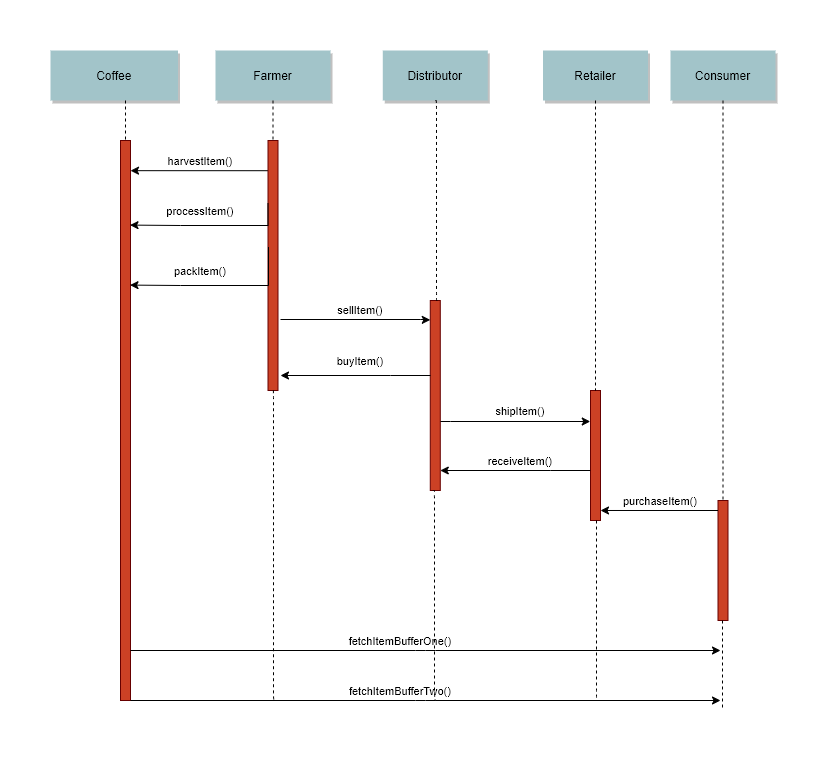

The diagram above was exported from draw.io. Its source (the exported page's mxGraphModel, read from the mxfile embedded in the PNG):
<mxGraphModel dx="868" dy="530" grid="1" gridSize="10" guides="1" tooltips="1" connect="1" arrows="1" fold="1" page="0" pageScale="1.5" pageWidth="826" pageHeight="1169" background="#ffffff" math="0" shadow="0">
  <root>
    <mxCell id="0" />
    <mxCell id="1" parent="0" />
    <mxCell id="2" value="" style="fillColor=#CC4125;strokeColor=#660000" parent="1" vertex="1">
      <mxGeometry x="200" y="150" width="10" height="560" as="geometry" />
    </mxCell>
    <mxCell id="4" value="Coffee" style="shadow=1;fillColor=#A2C4C9;strokeColor=none" parent="1" vertex="1">
      <mxGeometry x="130" y="60" width="127.5" height="50" as="geometry" />
    </mxCell>
    <mxCell id="Fxr8OQbXoUhnVrW8fApi-93" style="edgeStyle=orthogonalEdgeStyle;rounded=0;orthogonalLoop=1;jettySize=auto;html=1;exitX=0.05;exitY=0.1;exitDx=0;exitDy=0;exitPerimeter=0;" parent="1" source="6" edge="1">
      <mxGeometry relative="1" as="geometry">
        <mxPoint x="343" y="180" as="sourcePoint" />
        <mxPoint x="210" y="180.17" as="targetPoint" />
        <Array as="points">
          <mxPoint x="350" y="184" />
          <mxPoint x="350" y="180" />
        </Array>
      </mxGeometry>
    </mxCell>
    <mxCell id="6" value="" style="fillColor=#CC4125;strokeColor=#660000" parent="1" vertex="1">
      <mxGeometry x="347.5" y="150" width="10" height="250" as="geometry" />
    </mxCell>
    <mxCell id="7" value="Farmer" style="shadow=1;fillColor=#A2C4C9;strokeColor=none" parent="1" vertex="1">
      <mxGeometry x="295" y="60" width="115" height="50" as="geometry" />
    </mxCell>
    <mxCell id="8" value="" style="edgeStyle=none;endArrow=none;dashed=1" parent="1" source="7" target="6" edge="1">
      <mxGeometry x="272.3350694444445" y="165" width="100" height="100" as="geometry">
        <mxPoint x="347.2588734567901" y="110" as="sourcePoint" />
        <mxPoint x="347.5761959876544" y="165" as="targetPoint" />
      </mxGeometry>
    </mxCell>
    <mxCell id="15" value="Distributor" style="shadow=1;fillColor=#A2C4C9;strokeColor=none" parent="1" vertex="1">
      <mxGeometry x="462.2839506172839" y="59.99999999999997" width="105" height="50" as="geometry" />
    </mxCell>
    <mxCell id="17" value="" style="fillColor=#CC4125;strokeColor=#660000" parent="1" vertex="1">
      <mxGeometry x="509.78" y="310" width="10" height="190" as="geometry" />
    </mxCell>
    <mxCell id="21" value="" style="fillColor=#CC4125;strokeColor=#660000" parent="1" vertex="1">
      <mxGeometry x="670" y="400" width="10" height="130" as="geometry" />
    </mxCell>
    <mxCell id="22" value="Retailer" style="shadow=1;fillColor=#A2C4C9;strokeColor=none" parent="1" vertex="1">
      <mxGeometry x="622.5" y="60" width="105" height="50" as="geometry" />
    </mxCell>
    <mxCell id="23" value="" style="edgeStyle=none;endArrow=none;dashed=1" parent="1" source="22" target="21" edge="1">
      <mxGeometry x="614.4878472222224" y="174.99999999999997" width="100" height="100" as="geometry">
        <mxPoint x="674.6527777777778" y="110" as="sourcePoint" />
        <mxPoint x="674.6527777777778" y="260" as="targetPoint" />
      </mxGeometry>
    </mxCell>
    <mxCell id="24" value="Consumer" style="shadow=1;fillColor=#A2C4C9;strokeColor=none" parent="1" vertex="1">
      <mxGeometry x="750" y="60" width="105" height="50" as="geometry" />
    </mxCell>
    <mxCell id="25" value="" style="edgeStyle=none;endArrow=none;dashed=1" parent="1" source="24" target="26" edge="1">
      <mxGeometry x="727.3350694444446" y="165" width="100" height="100" as="geometry">
        <mxPoint x="802.2588734567901" y="110" as="sourcePoint" />
        <mxPoint x="802.5761959876544" y="165" as="targetPoint" />
      </mxGeometry>
    </mxCell>
    <mxCell id="26" value="" style="fillColor=#CC4125;strokeColor=#660000" parent="1" vertex="1">
      <mxGeometry x="797.5" y="510" width="10" height="120" as="geometry" />
    </mxCell>
    <mxCell id="33" value="" style="edgeStyle=elbowEdgeStyle;elbow=horizontal;endArrow=none;dashed=1" parent="1" source="4" target="2" edge="1">
      <mxGeometry x="230.00000000000003" y="310" width="100" height="100" as="geometry">
        <mxPoint x="230.00000000000003" y="410" as="sourcePoint" />
        <mxPoint x="330" y="310" as="targetPoint" />
      </mxGeometry>
    </mxCell>
    <mxCell id="Fxr8OQbXoUhnVrW8fApi-99" style="edgeStyle=orthogonalEdgeStyle;rounded=0;orthogonalLoop=1;jettySize=auto;html=1;exitX=0;exitY=0.25;exitDx=0;exitDy=0;" parent="1" source="6" edge="1">
      <mxGeometry relative="1" as="geometry">
        <mxPoint x="343" y="235" as="sourcePoint" />
        <mxPoint x="209.5" y="234.59" as="targetPoint" />
        <Array as="points">
          <mxPoint x="260" y="235" />
          <mxPoint x="260" y="235" />
        </Array>
      </mxGeometry>
    </mxCell>
    <mxCell id="Fxr8OQbXoUhnVrW8fApi-101" style="edgeStyle=orthogonalEdgeStyle;rounded=0;orthogonalLoop=1;jettySize=auto;html=1;exitX=0.05;exitY=0.426;exitDx=0;exitDy=0;exitPerimeter=0;" parent="1" source="6" edge="1">
      <mxGeometry relative="1" as="geometry">
        <mxPoint x="343" y="295" as="sourcePoint" />
        <mxPoint x="209.5" y="294.59000000000003" as="targetPoint" />
        <Array as="points">
          <mxPoint x="260" y="295" />
          <mxPoint x="260" y="295" />
        </Array>
      </mxGeometry>
    </mxCell>
    <mxCell id="Fxr8OQbXoUhnVrW8fApi-105" style="edgeStyle=orthogonalEdgeStyle;rounded=0;orthogonalLoop=1;jettySize=auto;html=1;" parent="1" edge="1">
      <mxGeometry relative="1" as="geometry">
        <mxPoint x="510" y="385" as="sourcePoint" />
        <mxPoint x="360" y="385" as="targetPoint" />
        <Array as="points">
          <mxPoint x="470" y="385" />
          <mxPoint x="470" y="385" />
        </Array>
      </mxGeometry>
    </mxCell>
    <mxCell id="Fxr8OQbXoUhnVrW8fApi-107" value="" style="edgeStyle=elbowEdgeStyle;elbow=horizontal;endArrow=none;dashed=1;entryX=0.75;entryY=0;entryDx=0;entryDy=0;" parent="1" target="17" edge="1">
      <mxGeometry x="540" y="310" width="100" height="100" as="geometry">
        <mxPoint x="515" y="110" as="sourcePoint" />
        <mxPoint x="515" y="150" as="targetPoint" />
      </mxGeometry>
    </mxCell>
    <mxCell id="Fxr8OQbXoUhnVrW8fApi-109" value="shipItem()" style="edgeStyle=elbowEdgeStyle;elbow=vertical;verticalLabelPosition=top;verticalAlign=bottom" parent="1" edge="1">
      <mxGeometry x="160" width="100" height="100" as="geometry">
        <mxPoint x="520" y="431.1304012345679" as="sourcePoint" />
        <mxPoint x="669.78" y="431" as="targetPoint" />
        <Array as="points" />
        <mxPoint x="5" y="-1" as="offset" />
      </mxGeometry>
    </mxCell>
    <mxCell id="Fxr8OQbXoUhnVrW8fApi-115" value="sellItem()" style="edgeStyle=elbowEdgeStyle;elbow=vertical;verticalLabelPosition=top;verticalAlign=bottom" parent="1" edge="1">
      <mxGeometry width="100" height="100" as="geometry">
        <mxPoint x="360" y="329" as="sourcePoint" />
        <mxPoint x="509.78" y="329.39" as="targetPoint" />
        <Array as="points" />
        <mxPoint x="5" as="offset" />
      </mxGeometry>
    </mxCell>
    <mxCell id="Fxr8OQbXoUhnVrW8fApi-116" style="edgeStyle=orthogonalEdgeStyle;rounded=0;orthogonalLoop=1;jettySize=auto;html=1;" parent="1" edge="1">
      <mxGeometry relative="1" as="geometry">
        <mxPoint x="669.78" y="480" as="sourcePoint" />
        <mxPoint x="519.78" y="480" as="targetPoint" />
        <Array as="points">
          <mxPoint x="629.78" y="480" />
          <mxPoint x="629.78" y="480" />
        </Array>
      </mxGeometry>
    </mxCell>
    <mxCell id="Fxr8OQbXoUhnVrW8fApi-119" style="edgeStyle=orthogonalEdgeStyle;rounded=0;orthogonalLoop=1;jettySize=auto;html=1;entryX=1;entryY=0.923;entryDx=0;entryDy=0;entryPerimeter=0;" parent="1" target="21" edge="1">
      <mxGeometry relative="1" as="geometry">
        <mxPoint x="797.5" y="520" as="sourcePoint" />
        <mxPoint x="687.5" y="520" as="targetPoint" />
        <Array as="points" />
      </mxGeometry>
    </mxCell>
    <mxCell id="Fxr8OQbXoUhnVrW8fApi-120" value="" style="edgeStyle=none;endArrow=none;dashed=1;" parent="1" edge="1">
      <mxGeometry x="726.8350694444446" y="685" width="100" height="100" as="geometry">
        <mxPoint x="802" y="630" as="sourcePoint" />
        <mxPoint x="802" y="720" as="targetPoint" />
      </mxGeometry>
    </mxCell>
    <mxCell id="Fxr8OQbXoUhnVrW8fApi-122" value="" style="edgeStyle=elbowEdgeStyle;elbow=vertical;verticalLabelPosition=top;verticalAlign=bottom" parent="1" edge="1">
      <mxGeometry y="-30" width="100" height="100" as="geometry">
        <mxPoint x="210" y="660" as="sourcePoint" />
        <mxPoint x="800" y="660" as="targetPoint" />
        <Array as="points" />
        <mxPoint x="8" y="-20" as="offset" />
      </mxGeometry>
    </mxCell>
    <mxCell id="Fxr8OQbXoUhnVrW8fApi-123" value="" style="edgeStyle=elbowEdgeStyle;elbow=vertical;verticalLabelPosition=top;verticalAlign=bottom" parent="1" edge="1">
      <mxGeometry y="20" width="100" height="100" as="geometry">
        <mxPoint x="210" y="710" as="sourcePoint" />
        <mxPoint x="800" y="710" as="targetPoint" />
        <Array as="points" />
        <mxPoint x="8" y="-20" as="offset" />
      </mxGeometry>
    </mxCell>
    <mxCell id="Fxr8OQbXoUhnVrW8fApi-126" value="fetchItemBufferOne()" style="edgeStyle=elbowEdgeStyle;elbow=vertical;verticalLabelPosition=top;verticalAlign=bottom;strokeColor=none;" parent="1" edge="1">
      <mxGeometry width="100" height="100" as="geometry">
        <mxPoint x="300" y="600" as="sourcePoint" />
        <mxPoint x="449.78" y="600.39" as="targetPoint" />
        <Array as="points" />
        <mxPoint x="105" y="60" as="offset" />
      </mxGeometry>
    </mxCell>
    <mxCell id="Fxr8OQbXoUhnVrW8fApi-127" value="fetchItemBufferTwo()" style="edgeStyle=elbowEdgeStyle;elbow=vertical;verticalLabelPosition=top;verticalAlign=bottom;strokeColor=none;" parent="1" edge="1">
      <mxGeometry width="100" height="100" as="geometry">
        <mxPoint x="310" y="610" as="sourcePoint" />
        <mxPoint x="459.78" y="610.3899999999999" as="targetPoint" />
        <Array as="points" />
        <mxPoint x="95" y="100" as="offset" />
      </mxGeometry>
    </mxCell>
    <mxCell id="Fxr8OQbXoUhnVrW8fApi-128" value="harvestItem()" style="edgeStyle=elbowEdgeStyle;elbow=vertical;verticalLabelPosition=top;verticalAlign=bottom;strokeColor=none;" parent="1" edge="1">
      <mxGeometry width="100" height="100" as="geometry">
        <mxPoint x="310" y="610" as="sourcePoint" />
        <mxPoint x="459.78" y="610.3899999999999" as="targetPoint" />
        <Array as="points" />
        <mxPoint x="-105" y="-430" as="offset" />
      </mxGeometry>
    </mxCell>
    <mxCell id="Fxr8OQbXoUhnVrW8fApi-129" value="processItem()" style="edgeStyle=elbowEdgeStyle;elbow=vertical;verticalLabelPosition=top;verticalAlign=bottom;strokeColor=none;" parent="1" edge="1">
      <mxGeometry width="100" height="100" as="geometry">
        <mxPoint x="320" y="620" as="sourcePoint" />
        <mxPoint x="469.78" y="620.3899999999999" as="targetPoint" />
        <Array as="points" />
        <mxPoint x="-115" y="-390" as="offset" />
      </mxGeometry>
    </mxCell>
    <mxCell id="Fxr8OQbXoUhnVrW8fApi-130" value="packItem()" style="edgeStyle=elbowEdgeStyle;elbow=vertical;verticalLabelPosition=top;verticalAlign=bottom;strokeColor=none;" parent="1" edge="1">
      <mxGeometry width="100" height="100" as="geometry">
        <mxPoint x="330" y="630" as="sourcePoint" />
        <mxPoint x="479.78" y="630.3899999999999" as="targetPoint" />
        <Array as="points" />
        <mxPoint x="-125" y="-340" as="offset" />
      </mxGeometry>
    </mxCell>
    <mxCell id="Fxr8OQbXoUhnVrW8fApi-131" value="buyItem()" style="edgeStyle=elbowEdgeStyle;elbow=vertical;verticalLabelPosition=top;verticalAlign=bottom;strokeColor=none;" parent="1" edge="1">
      <mxGeometry width="100" height="100" as="geometry">
        <mxPoint x="340" y="640" as="sourcePoint" />
        <mxPoint x="489.78" y="640.3899999999999" as="targetPoint" />
        <Array as="points" />
        <mxPoint x="25" y="-260" as="offset" />
      </mxGeometry>
    </mxCell>
    <mxCell id="Fxr8OQbXoUhnVrW8fApi-132" value="receiveItem()" style="edgeStyle=elbowEdgeStyle;elbow=vertical;verticalLabelPosition=top;verticalAlign=bottom;strokeColor=none;" parent="1" edge="1">
      <mxGeometry width="100" height="100" as="geometry">
        <mxPoint x="350" y="650" as="sourcePoint" />
        <mxPoint x="499.78" y="650.3899999999999" as="targetPoint" />
        <Array as="points" />
        <mxPoint x="175" y="-170" as="offset" />
      </mxGeometry>
    </mxCell>
    <mxCell id="Fxr8OQbXoUhnVrW8fApi-133" value="purchaseItem()" style="edgeStyle=elbowEdgeStyle;elbow=vertical;verticalLabelPosition=top;verticalAlign=bottom;strokeColor=none;" parent="1" edge="1">
      <mxGeometry width="100" height="100" as="geometry">
        <mxPoint x="360" y="660" as="sourcePoint" />
        <mxPoint x="509.78" y="660.3899999999999" as="targetPoint" />
        <Array as="points" />
        <mxPoint x="305" y="-140" as="offset" />
      </mxGeometry>
    </mxCell>
    <mxCell id="Fxr8OQbXoUhnVrW8fApi-134" value="" style="edgeStyle=elbowEdgeStyle;elbow=horizontal;endArrow=none;dashed=1;entryX=0.75;entryY=0;entryDx=0;entryDy=0;exitX=0.5;exitY=1;exitDx=0;exitDy=0;" parent="1" source="6" edge="1">
      <mxGeometry x="376.36" y="710" width="100" height="100" as="geometry">
        <mxPoint x="351.36" y="510" as="sourcePoint" />
        <mxPoint x="353.64" y="710" as="targetPoint" />
      </mxGeometry>
    </mxCell>
    <mxCell id="Fxr8OQbXoUhnVrW8fApi-135" value="" style="edgeStyle=elbowEdgeStyle;elbow=horizontal;endArrow=none;dashed=1;entryX=0.75;entryY=0;entryDx=0;entryDy=0;exitX=0.25;exitY=1;exitDx=0;exitDy=0;" parent="1" source="17" edge="1">
      <mxGeometry x="538.64" y="710" width="100" height="100" as="geometry">
        <mxPoint x="513.64" y="510" as="sourcePoint" />
        <mxPoint x="515.92" y="710" as="targetPoint" />
      </mxGeometry>
    </mxCell>
    <mxCell id="Fxr8OQbXoUhnVrW8fApi-136" value="" style="edgeStyle=elbowEdgeStyle;elbow=horizontal;endArrow=none;dashed=1;entryX=0.75;entryY=0;entryDx=0;entryDy=0;" parent="1" edge="1">
      <mxGeometry x="698.86" y="710" width="100" height="100" as="geometry">
        <mxPoint x="676" y="530" as="sourcePoint" />
        <mxPoint x="676.14" y="710" as="targetPoint" />
      </mxGeometry>
    </mxCell>
  </root>
</mxGraphModel>